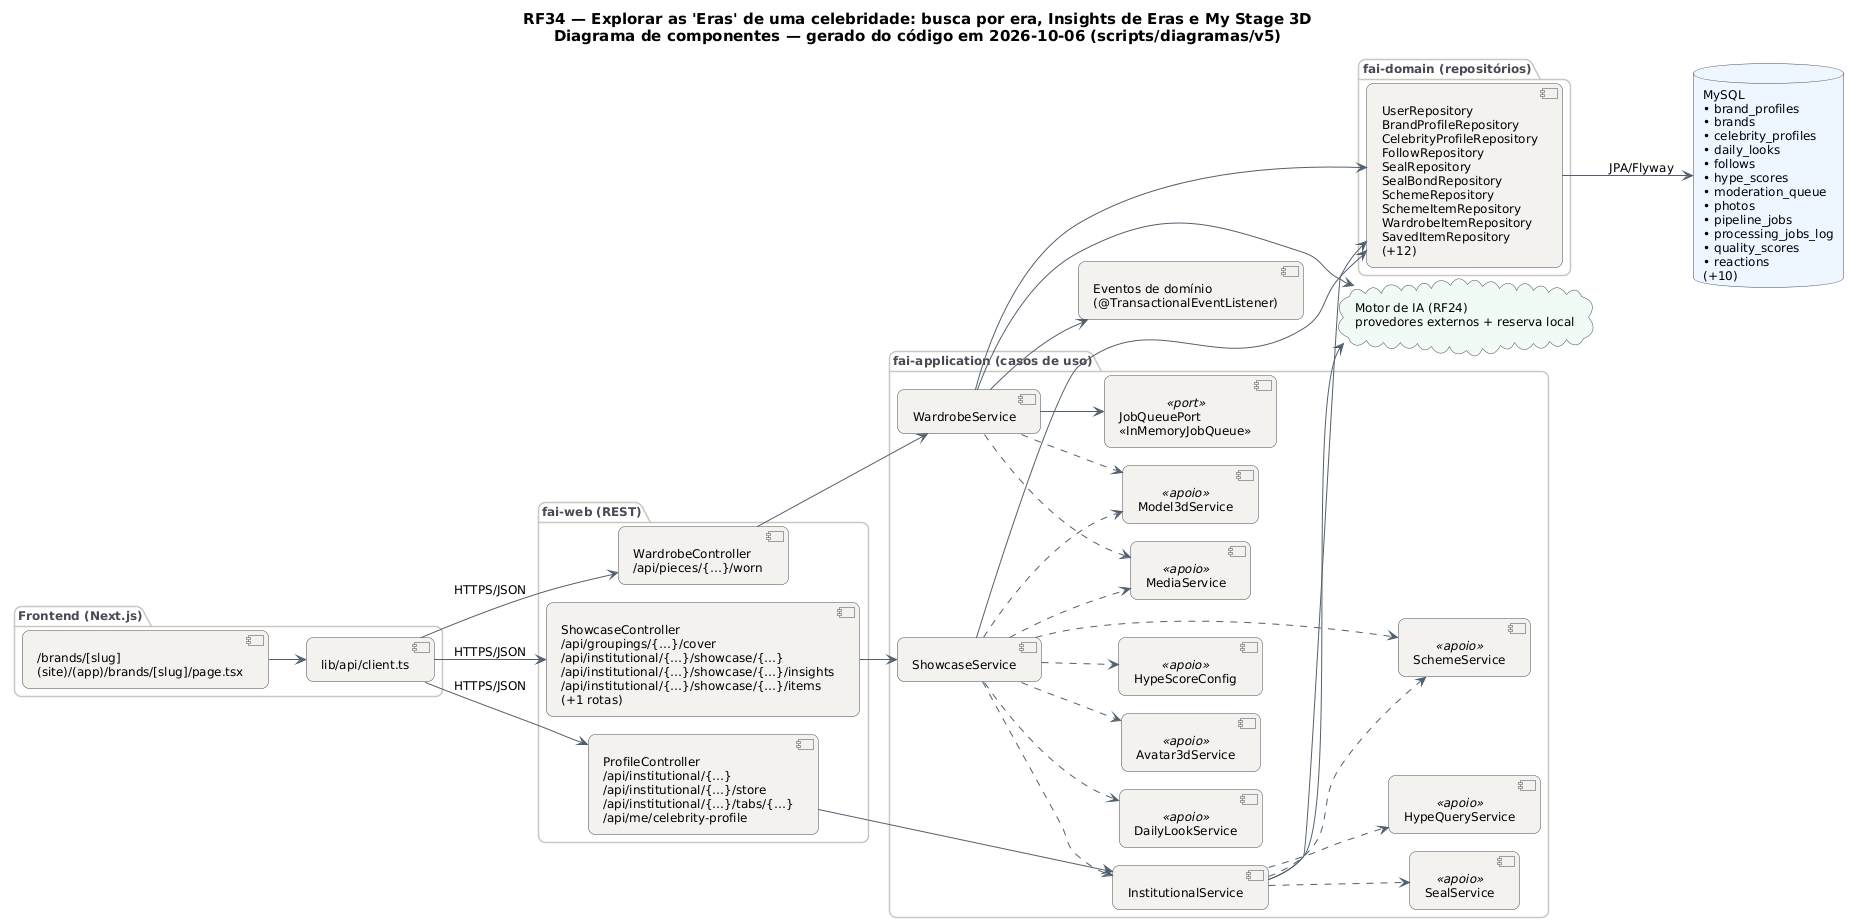

The diagram above was rendered by PlantUML. Its source (embedded in the PNG):
@startuml RF34_Componentes
!pragma layout smetana
skinparam backgroundColor #FFFFFF
skinparam shadowing false
skinparam defaultFontName "DejaVu Sans"
skinparam defaultFontSize 12
skinparam titleFontSize 15
skinparam roundcorner 14
skinparam ArrowColor #52606D
skinparam note {
  BackgroundColor #FFFDEB
  BorderColor #D8CE78
  FontColor #554F24
}
skinparam component {
  BackgroundColor #F4F2EF
  BorderColor #4A4852
}
skinparam package {
  BorderColor #CBC6BE
  FontColor #4A4852
}
skinparam database {
  BackgroundColor #EEF6FF
  BorderColor #4A4852
}
skinparam cloud {
  BackgroundColor #F0FBF6
  BorderColor #4A4852
}
left to right direction
title RF34 — Explorar as 'Eras' de uma celebridade: busca por era, Insights de Eras e My Stage 3D\nDiagrama de componentes — gerado do código em 2026-10-06 (scripts/diagramas/v5)

package "Frontend (Next.js)" {
  component "/brands/[slug]\n(site)/(app)/brands/[slug]/page.tsx" as FE0
  component "lib/api/client.ts" as APIC
}
package "fai-web (REST)" {
  component "ProfileController\n/api/institutional/{…}\n/api/institutional/{…}/store\n/api/institutional/{…}/tabs/{…}\n/api/me/celebrity-profile" as ProfileController
  component "ShowcaseController\n/api/groupings/{…}/cover\n/api/institutional/{…}/showcase/{…}\n/api/institutional/{…}/showcase/{…}/insights\n/api/institutional/{…}/showcase/{…}/items\n(+1 rotas)" as ShowcaseController
  component "WardrobeController\n/api/pieces/{…}/worn" as WardrobeController
}
package "fai-application (casos de uso)" {
  component "InstitutionalService" as InstitutionalService
  component "ShowcaseService" as ShowcaseService
  component "WardrobeService" as WardrobeService
  component "SchemeService" as SchemeService <<apoio>>
  component "SealService" as SealService <<apoio>>
  component "HypeQueryService" as HypeQueryService <<apoio>>
  component "MediaService" as MediaService <<apoio>>
  component "DailyLookService" as DailyLookService <<apoio>>
  component "Model3dService" as Model3dService <<apoio>>
  component "Avatar3dService" as Avatar3dService <<apoio>>
  component "HypeScoreConfig" as HypeScoreConfig <<apoio>>
  component "JobQueuePort\n«InMemoryJobQueue»" as JobQueuePort <<port>>
}
package "fai-domain (repositórios)" {
  component "UserRepository\nBrandProfileRepository\nCelebrityProfileRepository\nFollowRepository\nSealRepository\nSealBondRepository\nSchemeRepository\nSchemeItemRepository\nWardrobeItemRepository\nSavedItemRepository\n(+12)" as REPO_MySQL
}
database "MySQL\n• brand_profiles\n• brands\n• celebrity_profiles\n• daily_looks\n• follows\n• hype_scores\n• moderation_queue\n• photos\n• pipeline_jobs\n• processing_jobs_log\n• quality_scores\n• reactions\n(+10)" as DB_MySQL
cloud "Motor de IA (RF24)\nprovedores externos + reserva local" as AI
component "Eventos de domínio\n(@TransactionalEventListener)" as EV
APIC --> ProfileController : HTTPS/JSON
APIC --> ShowcaseController : HTTPS/JSON
APIC --> WardrobeController : HTTPS/JSON
FE0 --> APIC
InstitutionalService --> AI
InstitutionalService --> REPO_MySQL
InstitutionalService ..> HypeQueryService
InstitutionalService ..> SchemeService
InstitutionalService ..> SealService
ProfileController --> InstitutionalService
REPO_MySQL --> DB_MySQL : JPA/Flyway
ShowcaseController --> ShowcaseService
ShowcaseService --> REPO_MySQL
ShowcaseService ..> Avatar3dService
ShowcaseService ..> DailyLookService
ShowcaseService ..> HypeScoreConfig
ShowcaseService ..> InstitutionalService
ShowcaseService ..> MediaService
ShowcaseService ..> Model3dService
ShowcaseService ..> SchemeService
WardrobeController --> WardrobeService
WardrobeService --> AI
WardrobeService --> EV
WardrobeService --> JobQueuePort
WardrobeService --> REPO_MySQL
WardrobeService ..> MediaService
WardrobeService ..> Model3dService
@enduml